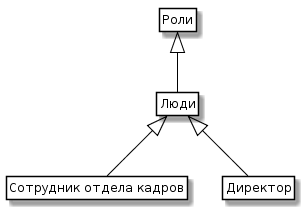

The diagram above was rendered by PlantUML. Its source (embedded in the PNG):
@startuml
skinparam class {
	BackgroundColor White
	ArrowColor Black
	BorderColor Black
}
class Role as "Роли"


class Human as "Люди"
class HR as "Сотрудник отдела кадров"
class Director as "Директор"

Role<|-- Human 

Human <|-- HR
Human <|-- Director



hide members
hide circle
hide methods
@enduml